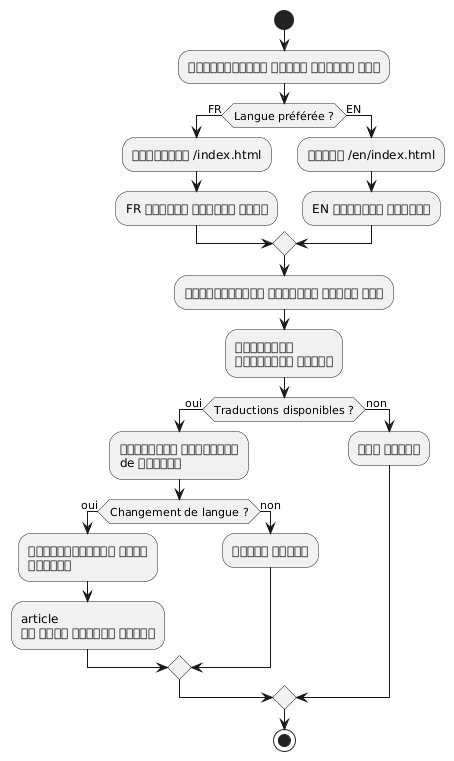

The diagram above was rendered by PlantUML. Its source (embedded in the PNG):
@startuml
start

:ব্যবহারকারী সাইটে প্রবেশ করে;

if (Langue préférée ?) then (FR)
  :প্রদর্শন /index.html;
  :FR নিবন্ধ তালিকা করুন;
else (EN)
  :দেখান /en/index.html;
  :EN অনুষদের তালিকা;
endif

:ব্যবহারকারী নিবন্ধে ক্লিক করে;

:আর্টিকেল\nমেটাডেটা দেখান;

if (Traductions disponibles ?) then (oui)
  :প্রদর্শন নির্বাচক\nde অনুবাদ;

  if (Changement de langue ?) then (oui)
    :পুনর্নির্দেশ করুন\nঅনুবাদ;
    :article\nকে নতুন ভাষায় দেখান;
  else (non)
    :অবিরত পড়ুন;
  endif
else (non)
  :আরো পড়ুন;
endif

stop
@enduml